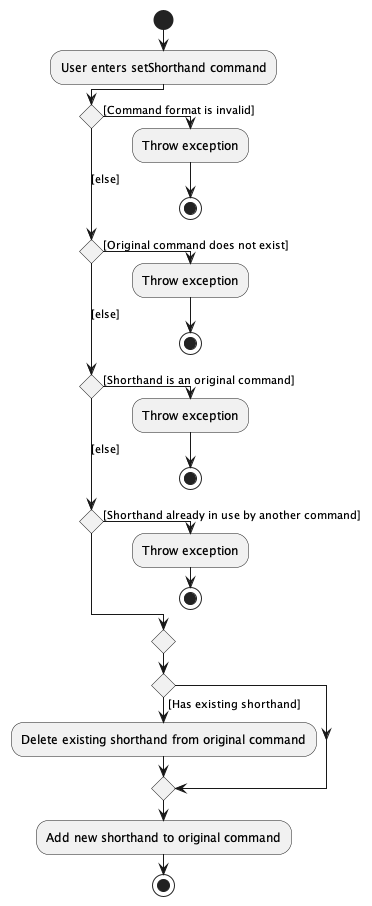

The diagram above was rendered by PlantUML. Its source (embedded in the PNG):
@startuml
!pragma useVerticalIf on
start
:User enters setShorthand command;
if () then ([Command format is invalid])
  :Throw exception;
  stop
([else]) elseif () then ([Original command does not exist])
  :Throw exception;
  stop
([else]) elseif () then ([Shorthand is an original command])
  :Throw exception;
  stop
([else]) elseif () then ([Shorthand already in use by another command])
  :Throw exception;
  stop
endif
if () then ([Has existing shorthand])
  :Delete existing shorthand from original command;
else
endif
  :Add new shorthand to original command;
stop
@enduml